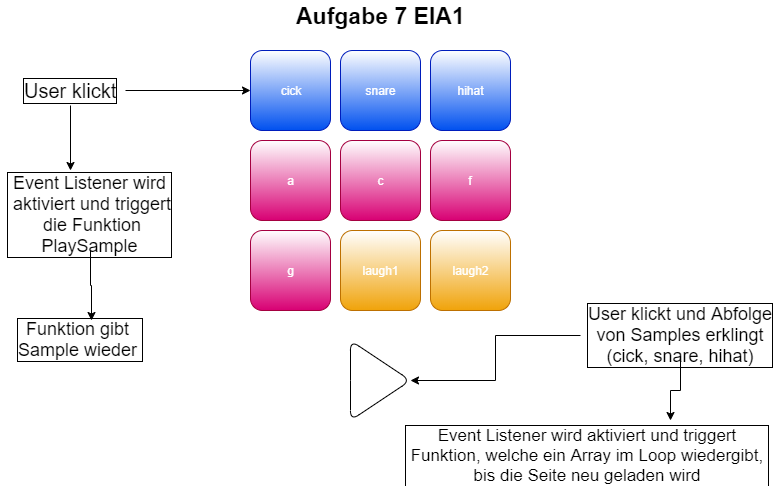

The diagram above was exported from draw.io. Its source (the exported page's mxGraphModel, read from the mxfile embedded in the PNG):
<mxGraphModel dx="1024" dy="555" grid="1" gridSize="10" guides="1" tooltips="1" connect="1" arrows="1" fold="1" page="1" pageScale="1" pageWidth="827" pageHeight="1169" background="#FFFFFF" math="0" shadow="0">
  <root>
    <mxCell id="0" />
    <mxCell id="1" parent="0" />
    <mxCell id="wXwAu_3Kfpp2oKkhs0pA-1" value="cick" style="whiteSpace=wrap;html=1;aspect=fixed;fillColor=#0050ef;strokeColor=#001DBC;rounded=1;gradientDirection=north;fontColor=#ffffff;gradientColor=#ffffff;" parent="1" vertex="1">
      <mxGeometry x="270" y="80" width="80" height="80" as="geometry" />
    </mxCell>
    <mxCell id="wXwAu_3Kfpp2oKkhs0pA-2" value="snare" style="whiteSpace=wrap;html=1;aspect=fixed;fillColor=#0050ef;strokeColor=#001DBC;rounded=1;gradientDirection=north;fontColor=#ffffff;gradientColor=#ffffff;" parent="1" vertex="1">
      <mxGeometry x="360" y="80" width="80" height="80" as="geometry" />
    </mxCell>
    <mxCell id="wXwAu_3Kfpp2oKkhs0pA-3" value="hihat" style="whiteSpace=wrap;html=1;aspect=fixed;fillColor=#0050ef;strokeColor=#001DBC;rounded=1;gradientDirection=north;fontColor=#ffffff;gradientColor=#ffffff;" parent="1" vertex="1">
      <mxGeometry x="450" y="80" width="80" height="80" as="geometry" />
    </mxCell>
    <mxCell id="wXwAu_3Kfpp2oKkhs0pA-4" value="a" style="whiteSpace=wrap;html=1;aspect=fixed;fillColor=#d80073;strokeColor=#A50040;fontColor=#ffffff;gradientColor=#ffffff;gradientDirection=north;rounded=1;" parent="1" vertex="1">
      <mxGeometry x="270" y="170" width="80" height="80" as="geometry" />
    </mxCell>
    <mxCell id="wXwAu_3Kfpp2oKkhs0pA-7" value="c" style="whiteSpace=wrap;html=1;aspect=fixed;fillColor=#d80073;strokeColor=#A50040;fontColor=#ffffff;gradientColor=#ffffff;gradientDirection=north;rounded=1;" parent="1" vertex="1">
      <mxGeometry x="360" y="170" width="80" height="80" as="geometry" />
    </mxCell>
    <mxCell id="wXwAu_3Kfpp2oKkhs0pA-8" value="f" style="whiteSpace=wrap;html=1;aspect=fixed;fillColor=#d80073;strokeColor=#A50040;fontColor=#ffffff;gradientColor=#ffffff;gradientDirection=north;rounded=1;" parent="1" vertex="1">
      <mxGeometry x="450" y="170" width="80" height="80" as="geometry" />
    </mxCell>
    <mxCell id="wXwAu_3Kfpp2oKkhs0pA-9" value="g" style="whiteSpace=wrap;html=1;aspect=fixed;fillColor=#d80073;strokeColor=#A50040;fontColor=#ffffff;gradientColor=#ffffff;gradientDirection=north;rounded=1;" parent="1" vertex="1">
      <mxGeometry x="270" y="260" width="80" height="80" as="geometry" />
    </mxCell>
    <mxCell id="wXwAu_3Kfpp2oKkhs0pA-10" value="laugh2" style="whiteSpace=wrap;html=1;aspect=fixed;rounded=1;fillColor=#f0a30a;strokeColor=#BD7000;fontColor=#ffffff;gradientDirection=north;gradientColor=#ffffff;" parent="1" vertex="1">
      <mxGeometry x="450" y="260" width="80" height="80" as="geometry" />
    </mxCell>
    <mxCell id="wXwAu_3Kfpp2oKkhs0pA-11" value="laugh1" style="whiteSpace=wrap;html=1;aspect=fixed;rounded=1;fillColor=#f0a30a;strokeColor=#BD7000;fontColor=#ffffff;gradientColor=#ffffff;gradientDirection=north;" parent="1" vertex="1">
      <mxGeometry x="360" y="260" width="80" height="80" as="geometry" />
    </mxCell>
    <mxCell id="wXwAu_3Kfpp2oKkhs0pA-12" value="" style="triangle;whiteSpace=wrap;html=1;rounded=1;gradientColor=#ffffff;" parent="1" vertex="1">
      <mxGeometry x="370" y="370" width="60" height="80" as="geometry" />
    </mxCell>
    <mxCell id="wXwAu_3Kfpp2oKkhs0pA-13" value="Aufgabe 7 EIA1" style="text;html=1;align=center;verticalAlign=middle;resizable=0;points=[];;autosize=1;fontColor=#000000;fontStyle=1;horizontal=1;fontSize=23;" parent="1" vertex="1">
      <mxGeometry x="310" y="30" width="180" height="30" as="geometry" />
    </mxCell>
    <mxCell id="zCVrsDGhHb-HbX2bPnRp-7" style="edgeStyle=orthogonalEdgeStyle;rounded=0;orthogonalLoop=1;jettySize=auto;html=1;entryX=0;entryY=0.5;entryDx=0;entryDy=0;fontColor=#000000;" edge="1" parent="1" source="wXwAu_3Kfpp2oKkhs0pA-22" target="wXwAu_3Kfpp2oKkhs0pA-1">
      <mxGeometry relative="1" as="geometry" />
    </mxCell>
    <mxCell id="zCVrsDGhHb-HbX2bPnRp-9" style="edgeStyle=orthogonalEdgeStyle;rounded=0;orthogonalLoop=1;jettySize=auto;html=1;entryX=0.389;entryY=-0.143;entryDx=0;entryDy=0;entryPerimeter=0;fontColor=#000000;" edge="1" parent="1" source="wXwAu_3Kfpp2oKkhs0pA-22" target="zCVrsDGhHb-HbX2bPnRp-2">
      <mxGeometry relative="1" as="geometry" />
    </mxCell>
    <mxCell id="wXwAu_3Kfpp2oKkhs0pA-22" value="&lt;font&gt;&lt;font style=&quot;font-size: 20px&quot;&gt;User klickt&lt;/font&gt;&lt;br&gt;&lt;/font&gt;" style="text;html=1;align=center;verticalAlign=middle;resizable=0;points=[];;autosize=1;fontSize=20;fontColor=#000000;labelBorderColor=#000000;" parent="1" vertex="1">
      <mxGeometry x="35" y="105" width="110" height="30" as="geometry" />
    </mxCell>
    <mxCell id="zCVrsDGhHb-HbX2bPnRp-11" style="edgeStyle=orthogonalEdgeStyle;rounded=0;orthogonalLoop=1;jettySize=auto;html=1;fontColor=#000000;entryX=0.577;entryY=0;entryDx=0;entryDy=0;entryPerimeter=0;" edge="1" parent="1" source="zCVrsDGhHb-HbX2bPnRp-2" target="zCVrsDGhHb-HbX2bPnRp-3">
      <mxGeometry relative="1" as="geometry">
        <mxPoint x="110" y="340" as="targetPoint" />
      </mxGeometry>
    </mxCell>
    <mxCell id="zCVrsDGhHb-HbX2bPnRp-2" value="&lt;font style=&quot;font-size: 18px&quot;&gt;Event Listener wird&lt;br&gt;&amp;nbsp;aktiviert und triggert&lt;br&gt;&amp;nbsp;die Funktion&lt;br&gt;PlaySample&lt;/font&gt;" style="text;html=1;align=center;verticalAlign=middle;resizable=0;points=[];;autosize=1;fontColor=#000000;labelBorderColor=#000000;labelBackgroundColor=none;" vertex="1" parent="1">
      <mxGeometry x="20" y="210" width="180" height="70" as="geometry" />
    </mxCell>
    <mxCell id="zCVrsDGhHb-HbX2bPnRp-3" value="&lt;font style=&quot;font-size: 18px&quot;&gt;Funktion gibt &lt;br&gt;Sample wieder&amp;nbsp;&lt;/font&gt;" style="text;html=1;align=center;verticalAlign=middle;resizable=0;points=[];;autosize=1;fontColor=#000000;labelBorderColor=#000000;" vertex="1" parent="1">
      <mxGeometry x="30" y="350" width="140" height="40" as="geometry" />
    </mxCell>
    <mxCell id="zCVrsDGhHb-HbX2bPnRp-15" style="edgeStyle=orthogonalEdgeStyle;rounded=0;orthogonalLoop=1;jettySize=auto;html=1;entryX=1;entryY=0.5;entryDx=0;entryDy=0;fontColor=#000000;" edge="1" parent="1" source="zCVrsDGhHb-HbX2bPnRp-12" target="wXwAu_3Kfpp2oKkhs0pA-12">
      <mxGeometry relative="1" as="geometry" />
    </mxCell>
    <mxCell id="zCVrsDGhHb-HbX2bPnRp-19" style="edgeStyle=orthogonalEdgeStyle;rounded=0;orthogonalLoop=1;jettySize=auto;html=1;fontColor=#000000;" edge="1" parent="1" source="zCVrsDGhHb-HbX2bPnRp-12">
      <mxGeometry relative="1" as="geometry">
        <mxPoint x="690" y="450" as="targetPoint" />
      </mxGeometry>
    </mxCell>
    <mxCell id="zCVrsDGhHb-HbX2bPnRp-12" value="&lt;font style=&quot;font-size: 18px&quot;&gt;User klickt und Abfolge&lt;br&gt;&amp;nbsp;von Samples erklingt &lt;br&gt;(cick, snare, hihat)&lt;/font&gt;" style="text;html=1;align=center;verticalAlign=middle;resizable=0;points=[];;autosize=1;fontColor=#000000;labelBorderColor=#000000;" vertex="1" parent="1">
      <mxGeometry x="600" y="340" width="200" height="50" as="geometry" />
    </mxCell>
    <mxCell id="zCVrsDGhHb-HbX2bPnRp-14" value="&lt;font style=&quot;font-size: 17px&quot;&gt;Event Listener wird aktiviert und triggert&lt;br&gt;&amp;nbsp;Funktion, welche ein Array im Loop wiedergibt, &lt;br&gt;bis die Seite neu geladen wird&lt;/font&gt;" style="text;html=1;align=center;verticalAlign=middle;resizable=0;points=[];;autosize=1;fontColor=#000000;labelBorderColor=#000000;" vertex="1" parent="1">
      <mxGeometry x="419" y="460" width="370" height="50" as="geometry" />
    </mxCell>
  </root>
</mxGraphModel>